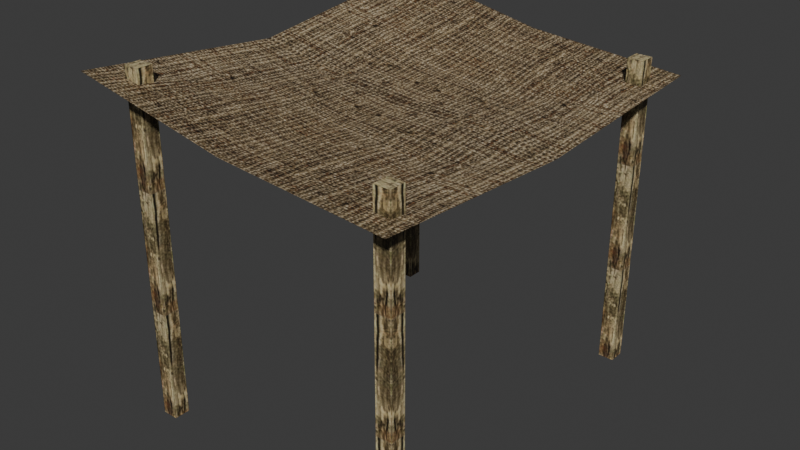 # Source: source.blend  (saved by Blender 5.2.45; exported with 4.5.12 LTS)
import bpy
from mathutils import Matrix  # noqa: F401  (used for matrix-valued properties, if any)

bpy.ops.wm.read_factory_settings(use_empty=True)
scene = bpy.context.scene
scene.name = 'Tent01'

# ---- collections
col_collection = bpy.data.collections.new('Collection'); scene.collection.children.link(col_collection)

# ---- images (referenced by path relative to the original .blend; pixels are not part of the script)
import os
ASSET_DIR = os.environ.get("B2B_ASSET_DIR", "")  # directory of the original .blend (textures are referenced by path, not embedded)
HERE = os.path.dirname(os.path.abspath(__file__))  # packed textures are extracted next to this script under _unpacked/

def load_image(name, relpath, width, height, colorspace="sRGB"):
    """Load a texture the original file referenced (path relative to the .blend, or extracted next to this script)."""
    p = next((c for c in (os.path.join(HERE, relpath), os.path.join(ASSET_DIR, relpath)) if relpath and os.path.exists(c)), "")
    if p:
        img = bpy.data.images.load(p, check_existing=True)
        img.name = name
    else:  # same state as the original file: an image datablock whose file is absent (Cycles renders it pink)
        img = bpy.data.images.new(name, width, height)
        img.source = "FILE"
        img.filepath = "//" + (relpath or name)
    img.colorspace_settings.name = colorspace
    return img
img_tile_house01_jpg = load_image('tile_house01.jpg', '_unpacked/tile_house01.3d553223.jpg', 512, 512, 'sRGB')
img_tile_ston06_jpg = load_image('tile_ston06.jpg', '_unpacked/tile_ston06.0e0744a0.jpg', 128, 128, 'sRGB')

# ---- materials (node trees are filled in below, after node groups)
mat_tile_house01_jpg = bpy.data.materials.new('tile_house01.jpg')
mat_tile_house01_jpg.diffuse_color = (0.9253, 0.8888, 0.8671, 1.0)
mat_tile_ston06_jpg = bpy.data.materials.new('tile_ston06.jpg')
mat_tile_ston06_jpg.diffuse_color = (0.7096, 0.942, 0.6833, 1.0)

# ---- material node trees
mat_tile_house01_jpg.use_nodes = True; mat_tile_house01_jpg.node_tree.nodes.clear()
_N = mat_tile_house01_jpg.node_tree.nodes; _L = mat_tile_house01_jpg.node_tree.links
n0 = _N.new('ShaderNodeBsdfPrincipled'); n0.name = 'Principled BSDF'; n0.location = (-200, 100)
n0.inputs[10].default_value = 0.005
n1 = _N.new('ShaderNodeOutputMaterial'); n1.name = 'Material Output'; n1.location = (200, 100)
n2 = _N.new('ShaderNodeTexImage'); n2.name = 'Image Texture'; n2.location = (-600, 100)
n2.image = img_tile_house01_jpg
_L.new(n0.outputs[0], n1.inputs[0])
_L.new(n2.outputs[0], n0.inputs[0])
n1.is_active_output = True
mat_tile_ston06_jpg.use_nodes = True; mat_tile_ston06_jpg.node_tree.nodes.clear()
_N = mat_tile_ston06_jpg.node_tree.nodes; _L = mat_tile_ston06_jpg.node_tree.links
n0 = _N.new('ShaderNodeBsdfPrincipled'); n0.name = 'Principled BSDF'; n0.location = (-200, 100)
n0.inputs[10].default_value = 0.005
n1 = _N.new('ShaderNodeOutputMaterial'); n1.name = 'Material Output'; n1.location = (200, 100)
n2 = _N.new('ShaderNodeTexImage'); n2.name = 'Image Texture'; n2.location = (-600, 100)
n2.image = img_tile_ston06_jpg
_L.new(n0.outputs[0], n1.inputs[0])
_L.new(n2.outputs[0], n0.inputs[0])
n1.is_active_output = True

# ---- world
world_world = bpy.data.worlds.new('World'); scene.world = world_world
world_world.use_nodes = True; world_world.node_tree.nodes.clear()
_N = world_world.node_tree.nodes; _L = world_world.node_tree.links
n0 = _N.new('ShaderNodeOutputWorld'); n0.name = 'World Output'; n0.location = (200, 100)
n1 = _N.new('ShaderNodeBackground'); n1.name = 'Background'; n1.location = (-200, 100)
n1.inputs[0].default_value = (0.05088, 0.05088, 0.05088, 1.0)
_L.new(n1.outputs[0], n0.inputs[0])
n0.is_active_output = True
world_world.color = (0.05088, 0.05088, 0.05088)
world_world.sun_shadow_jitter_overblur = 0.0

# ---- meshes
me_tent01 = bpy.data.meshes.new('Tent01')
me_tent01.from_pydata([(-154.2, -201.2, 326.9), (-0.5609, -201.2, 296.9), (-151.6, -197.8, 326.1), (-154.2, -0.444, 304.2), (156.0, -201.2, 284.2), (87.97, -77.79, 276.5), (88.04, -0.4587, 280.7), (-0.6979, -0.444, 281.8), (-0.4969, -77.95, 284.3), (-87.59, 91.32, 302.1), (-154.2, 200.3, 326.9), (-0.5609, 200.3, 296.9), (87.97, 91.05, 277.1), (156.0, 200.3, 284.2), (-0.4969, 91.13, 284.3), (156.0, -0.444, 271.4), (-87.68, -0.4587, 290.3), (-88.45, -77.84, 297.7), (124.1, -161.0, 304.7), (124.1, -176.4, 304.7), (139.5, -176.4, 304.7), (139.5, -161.0, 304.7), (124.1, -161.0, -1.374), (124.1, -176.4, -1.374), (124.3, -176.4, -0.3757), (124.3, -161.1, -0.3757), (124.3, -176.4, 303.7), (124.3, -161.1, 303.7), (139.5, -176.4, -1.374), (139.5, -176.2, -0.3757), (124.1, -176.2, -0.3757), (139.5, -176.2, 303.7), (124.1, -176.2, 303.7), (139.5, -161.0, -1.374), (124.1, 158.5, 304.7), (139.5, 158.5, 304.7), (139.5, 174.0, 304.7), (124.1, 174.0, 304.7), (124.1, 158.5, -1.374), (139.5, 158.5, -1.374), (139.5, 158.8, -0.3757), (124.1, 158.8, -0.3757), (139.5, 158.8, 303.7), (124.1, 158.8, 303.7), (139.5, 174.0, -1.374), (139.3, 173.9, -0.3757), (139.3, 158.6, -0.3757), (139.3, 173.9, 303.7), (139.3, 158.6, 303.7), (124.1, 174.0, -1.374), (-131.9, -176.4, 330.4), (-116.5, -176.4, 330.4), (-116.5, -161.0, 330.4), (-131.9, -161.0, 330.4), (-131.9, -176.4, -1.374), (-116.5, -176.4, -1.374), (-116.5, -176.2, -0.3755), (-131.9, -176.2, -0.3755), (-116.5, -176.2, 329.4), (-131.9, -176.2, 329.4), (-116.5, -161.0, -1.374), (-116.7, -161.0, -0.3755), (-116.7, -176.4, -0.3755), (-116.7, -161.0, 329.4), (-116.7, -176.4, 329.4), (-131.9, -161.0, -1.374), (-131.9, 174.0, 330.4), (-131.9, 158.5, 330.4), (-116.5, 158.5, 330.4), (-116.5, 174.0, 330.4), (-131.9, 174.0, -1.374), (-131.9, 158.5, -1.374), (-131.7, 158.6, -0.3755), (-131.7, 173.9, -0.3755), (-131.7, 158.6, 329.4), (-131.7, 173.9, 329.4), (-116.5, 158.5, -1.374), (-116.5, 158.8, -0.3755), (-131.9, 158.8, -0.3755), (-116.5, 158.8, 329.4), (-131.9, 158.8, 329.4), (-116.5, 174.0, -1.374)], [], [(0, 1, 2), (2, 3, 0), (1, 4, 5), (6, 7, 8), (3, 9, 10), (11, 10, 9), (7, 6, 12), (13, 11, 14), (15, 6, 5), (12, 15, 13), (16, 3, 17), (2, 1, 8), (7, 16, 17), (16, 7, 14), (7, 17, 8), (17, 3, 2), (8, 17, 2), (6, 8, 5), (5, 8, 1), (15, 5, 4), (11, 9, 14), (3, 16, 9), (14, 9, 16), (13, 14, 12), (12, 14, 7), (6, 15, 12), (18, 19, 20), (20, 21, 18), (22, 23, 24), (24, 25, 22), (23, 19, 26), (26, 24, 23), (19, 18, 27), (27, 26, 19), (18, 22, 25), (25, 27, 18), (25, 24, 26), (26, 27, 25), (23, 28, 29), (29, 30, 23), (28, 20, 31), (31, 29, 28), (20, 19, 32), (32, 31, 20), (19, 23, 30), (30, 32, 19), (30, 29, 31), (31, 32, 30), (28, 33, 21), (21, 20, 28), (33, 22, 18), (18, 21, 33), (34, 35, 36), (36, 37, 34), (38, 39, 40), (40, 41, 38), (39, 35, 42), (42, 40, 39), (35, 34, 43), (43, 42, 35), (34, 38, 41), (41, 43, 34), (41, 40, 42), (42, 43, 41), (39, 44, 45), (45, 46, 39), (44, 36, 47), (47, 45, 44), (36, 35, 48), (48, 47, 36), (35, 39, 46), (46, 48, 35), (46, 45, 47), (47, 48, 46), (44, 49, 37), (37, 36, 44), (49, 38, 34), (34, 37, 49), (50, 51, 52), (52, 53, 50), (54, 55, 56), (56, 57, 54), (55, 51, 58), (58, 56, 55), (51, 50, 59), (59, 58, 51), (50, 54, 57), (57, 59, 50), (57, 56, 58), (58, 59, 57), (55, 60, 61), (61, 62, 55), (60, 52, 63), (63, 61, 60), (52, 51, 64), (64, 63, 52), (51, 55, 62), (62, 64, 51), (62, 61, 63), (63, 64, 62), (60, 65, 53), (53, 52, 60), (65, 54, 50), (50, 53, 65), (66, 67, 68), (68, 69, 66), (70, 71, 72), (72, 73, 70), (71, 67, 74), (74, 72, 71), (67, 66, 75), (75, 74, 67), (66, 70, 73), (73, 75, 66), (73, 72, 74), (74, 75, 73), (71, 76, 77), (77, 78, 71), (76, 68, 79), (79, 77, 76), (68, 67, 80), (80, 79, 68), (67, 71, 78), (78, 80, 67), (78, 77, 79), (79, 80, 78), (76, 81, 69), (69, 68, 76), (81, 70, 66), (66, 69, 81)])
me_tent01.polygons.foreach_set('use_smooth', [True] * 130)
me_tent01.polygons.foreach_set('material_index', [0, 0, 0, 0, 0, 0, 0, 0, 0, 0, 0, 0, 0, 0, 0, 0, 0, 0, 0, 0, 0, 0, 0, 0, 0, 0, 1, 1, 1, 1, 1, 1, 1, 1, 1, 1, 1, 1, 1, 1, 1, 1, 1, 1, 1, 1, 1, 1, 1, 1, 1, 1, 1, 1, 1, 1, 1, 1, 1, 1, 1, 1, 1, 1, 1, 1, 1, 1, 1, 1, 1, 1, 1, 1, 1, 1, 1, 1, 1, 1, 1, 1, 1, 1, 1, 1, 1, 1, 1, 1, 1, 1, 1, 1, 1, 1, 1, 1, 1, 1, 1, 1, 1, 1, 1, 1, 1, 1, 1, 1, 1, 1, 1, 1, 1, 1, 1, 1, 1, 1, 1, 1, 1, 1, 1, 1, 1, 1, 1, 1])
_k = set([(18, 19), (18, 21), (18, 22), (18, 27), (19, 20), (19, 23), (19, 26), (19, 32), (20, 21), (20, 28), (20, 31), (21, 33), (22, 25), (23, 24), (23, 30), (24, 25), (24, 26), (25, 27), (26, 27), (28, 29), (29, 30), (29, 31), (30, 32), (31, 32), (34, 35), (34, 37), (34, 38), (34, 43), (35, 36), (35, 39), (35, 42), (35, 48), (36, 37), (36, 44), (36, 47), (37, 49), (38, 41), (39, 40), (39, 46), (40, 41), (40, 42), (41, 43), (42, 43), (44, 45), (45, 46), (45, 47), (46, 48), (47, 48), (50, 51), (50, 53), (50, 54), (50, 59), (51, 52), (51, 55), (51, 58), (51, 64), (52, 53), (52, 60), (52, 63), (53, 65), (54, 57), (55, 56), (55, 62), (56, 57), (56, 58), (57, 59), (58, 59), (60, 61), (61, 62), (61, 63), (62, 64), (63, 64), (66, 67), (66, 69), (66, 70), (66, 75), (67, 68), (67, 71), (67, 74), (67, 80), (68, 69), (68, 76), (68, 79), (69, 81), (70, 73), (71, 72), (71, 78), (72, 73), (72, 74), (73, 75), (74, 75), (76, 77), (77, 78), (77, 79), (78, 80), (79, 80)])
me_tent01.attributes.new('sharp_edge', 'BOOLEAN', 'EDGE').data.foreach_set('value', [ (min(e.vertices), max(e.vertices)) in _k for e in me_tent01.edges])
_uv = me_tent01.uv_layers.new(name='Float2')
_uv.uv.foreach_set('vector', [0.9793, 1.0, 0.9793, 0.5142, 0.9623, 0.9921, 0.9623, 0.9921, -0.0144, 1.0, 0.9793, 1.0, 0.9793, 0.5142, 0.9793, 0.9981, 0.3623, 0.7828, -0.0145, 0.783, -0.0144, 0.5147, 0.3631, 0.514, -0.0144, 1.0, 0.4445, 0.7896, 0.9895, 1.0, 0.9895, 0.5142, 0.9895, 1.0, 0.4445, 0.7896, -0.0144, 0.5147, -0.0145, 0.783, 0.4432, 0.7828, 0.9895, 0.9981, 0.9895, 0.5142, 0.4436, 0.514, -0.0144, 0.9981, -0.0145, 0.783, 0.3623, 0.7828, 0.4432, 0.7828, -0.0144, 0.9981, 0.9895, 0.9981, -0.0145, 0.7899, -0.0144, 1.0, 0.3625, 0.7924, 0.9623, 0.9921, 0.9793, 0.5142, 0.3631, 0.514, -0.0144, 0.5147, -0.0145, 0.7899, 0.3625, 0.7924, -0.0145, 0.7899, -0.0144, 0.5147, 0.4436, 0.514, -0.0144, 0.5147, 0.3625, 0.7924, 0.3631, 0.514, 0.3625, 0.7924, -0.0144, 1.0, 0.9623, 0.9921, 0.3631, 0.514, 0.3625, 0.7924, 0.9623, 0.9921, -0.0145, 0.783, 0.3631, 0.514, 0.3623, 0.7828, 0.3623, 0.7828, 0.3631, 0.514, 0.9793, 0.5142, -0.0144, 0.9981, 0.3623, 0.7828, 0.9793, 0.9981, 0.9895, 0.5142, 0.4445, 0.7896, 0.4436, 0.514, -0.0144, 1.0, -0.0145, 0.7899, 0.4445, 0.7896, 0.4436, 0.514, 0.4445, 0.7896, -0.0145, 0.7899, 0.9895, 0.9981, 0.4436, 0.514, 0.4432, 0.7828, 0.4432, 0.7828, 0.4436, 0.514, -0.0144, 0.5147, -0.0145, 0.783, -0.0144, 0.9981, 0.4432, 0.7828, 0.0128, 0.8307, 0.1583, 0.8307, 0.1583, 0.9761, 0.1583, 0.9761, 0.0128, 0.9761, 0.0128, 0.8307, 0.0005, -0.9286, 0.1491, -0.9286, 0.1486, -0.9193, 0.1486, -0.9193, 0.000985, -0.9193, 0.0005, -0.9286, 0.1491, -0.9286, 0.1491, 1.929, 0.1486, 1.919, 0.1486, 1.919, 0.1486, -0.9193, 0.1491, -0.9286, 0.1491, 1.929, 0.0005, 1.929, 0.000985, 1.919, 0.000985, 1.919, 0.1486, 1.919, 0.1491, 1.929, 0.0005, 1.929, 0.0005, -0.9286, 0.000985, -0.9193, 0.000985, -0.9193, 0.000985, 1.919, 0.0005, 1.929, 0.000985, -0.9193, 0.1486, -0.9193, 0.1486, 1.919, 0.1486, 1.919, 0.000985, 1.919, 0.000985, -0.9193, 0.1491, -0.9286, 0.2969, -0.9286, 0.2964, -0.9193, 0.2964, -0.9193, 0.1496, -0.9193, 0.1491, -0.9286, 0.2969, -0.9286, 0.2969, 1.929, 0.2964, 1.919, 0.2964, 1.919, 0.2964, -0.9193, 0.2969, -0.9286, 0.2969, 1.929, 0.1491, 1.929, 0.1496, 1.919, 0.1496, 1.919, 0.2964, 1.919, 0.2969, 1.929, 0.1491, 1.929, 0.1491, -0.9286, 0.1496, -0.9193, 0.1496, -0.9193, 0.1496, 1.919, 0.1491, 1.929, 0.1496, -0.9193, 0.2964, -0.9193, 0.2964, 1.919, 0.2964, 1.919, 0.1496, 1.919, 0.1496, -0.9193, 0.2969, -0.9286, 0.1483, -0.9286, 0.1483, 1.929, 0.1483, 1.929, 0.2969, 1.929, 0.2969, -0.9286, 0.1483, -0.9286, 0.0005, -0.9286, 0.0005, 1.929, 0.0005, 1.929, 0.1483, 1.929, 0.1483, -0.9286, 0.0128, 0.8307, 0.1583, 0.8307, 0.1583, 0.9761, 0.1583, 0.9761, 0.0128, 0.9761, 0.0128, 0.8307, 0.0005, -0.9286, 0.1491, -0.9286, 0.1486, -0.9193, 0.1486, -0.9193, 0.000985, -0.9193, 0.0005, -0.9286, 0.1491, -0.9286, 0.1491, 1.929, 0.1486, 1.919, 0.1486, 1.919, 0.1486, -0.9193, 0.1491, -0.9286, 0.1491, 1.929, 0.0005, 1.929, 0.000985, 1.919, 0.000985, 1.919, 0.1486, 1.919, 0.1491, 1.929, 0.0005, 1.929, 0.0005, -0.9286, 0.000985, -0.9193, 0.000985, -0.9193, 0.000985, 1.919, 0.0005, 1.929, 0.000985, -0.9193, 0.1486, -0.9193, 0.1486, 1.919, 0.1486, 1.919, 0.000985, 1.919, 0.000985, -0.9193, 0.1491, -0.9286, 0.2969, -0.9286, 0.2964, -0.9193, 0.2964, -0.9193, 0.1496, -0.9193, 0.1491, -0.9286, 0.2969, -0.9286, 0.2969, 1.929, 0.2964, 1.919, 0.2964, 1.919, 0.2964, -0.9193, 0.2969, -0.9286, 0.2969, 1.929, 0.1491, 1.929, 0.1496, 1.919, 0.1496, 1.919, 0.2964, 1.919, 0.2969, 1.929, 0.1491, 1.929, 0.1491, -0.9286, 0.1496, -0.9193, 0.1496, -0.9193, 0.1496, 1.919, 0.1491, 1.929, 0.1496, -0.9193, 0.2964, -0.9193, 0.2964, 1.919, 0.2964, 1.919, 0.1496, 1.919, 0.1496, -0.9193, 0.2969, -0.9286, 0.1483, -0.9286, 0.1483, 1.929, 0.1483, 1.929, 0.2969, 1.929, 0.2969, -0.9286, 0.1483, -0.9286, 0.0005, -0.9286, 0.0005, 1.929, 0.0005, 1.929, 0.1483, 1.929, 0.1483, -0.9286, 0.0128, 0.8307, 0.1583, 0.8307, 0.1583, 0.9761, 0.1583, 0.9761, 0.0128, 0.9761, 0.0128, 0.8307, 0.0005, -0.9286, 0.1491, -0.9286, 0.1487, -0.92, 0.1487, -0.92, 0.000947, -0.92, 0.0005, -0.9286, 0.1491, -0.9286, 0.1491, 1.929, 0.1487, 1.92, 0.1487, 1.92, 0.1487, -0.92, 0.1491, -0.9286, 0.1491, 1.929, 0.0005, 1.929, 0.000947, 1.92, 0.000947, 1.92, 0.1487, 1.92, 0.1491, 1.929, 0.0005, 1.929, 0.0005, -0.9286, 0.000947, -0.92, 0.000947, -0.92, 0.000947, 1.92, 0.0005, 1.929, 0.000947, -0.92, 0.1487, -0.92, 0.1487, 1.92, 0.1487, 1.92, 0.000947, 1.92, 0.000947, -0.92, 0.1491, -0.9286, 0.2969, -0.9286, 0.2965, -0.92, 0.2965, -0.92, 0.1495, -0.92, 0.1491, -0.9286, 0.2969, -0.9286, 0.2969, 1.929, 0.2965, 1.92, 0.2965, 1.92, 0.2965, -0.92, 0.2969, -0.9286, 0.2969, 1.929, 0.1491, 1.929, 0.1495, 1.92, 0.1495, 1.92, 0.2965, 1.92, 0.2969, 1.929, 0.1491, 1.929, 0.1491, -0.9286, 0.1495, -0.92, 0.1495, -0.92, 0.1495, 1.92, 0.1491, 1.929, 0.1495, -0.92, 0.2965, -0.92, 0.2965, 1.92, 0.2965, 1.92, 0.1495, 1.92, 0.1495, -0.92, 0.2969, -0.9286, 0.1483, -0.9286, 0.1483, 1.929, 0.1483, 1.929, 0.2969, 1.929, 0.2969, -0.9286, 0.1483, -0.9286, 0.0005, -0.9286, 0.0005, 1.929, 0.0005, 1.929, 0.1483, 1.929, 0.1483, -0.9286, 0.0128, 0.8307, 0.1583, 0.8307, 0.1583, 0.9761, 0.1583, 0.9761, 0.0128, 0.9761, 0.0128, 0.8307, 0.0005, -0.9286, 0.1491, -0.9286, 0.1487, -0.92, 0.1487, -0.92, 0.000947, -0.92, 0.0005, -0.9286, 0.1491, -0.9286, 0.1491, 1.929, 0.1487, 1.92, 0.1487, 1.92, 0.1487, -0.92, 0.1491, -0.9286, 0.1491, 1.929, 0.0005, 1.929, 0.000947, 1.92, 0.000947, 1.92, 0.1487, 1.92, 0.1491, 1.929, 0.0005, 1.929, 0.0005, -0.9286, 0.000947, -0.92, 0.000947, -0.92, 0.000947, 1.92, 0.0005, 1.929, 0.000947, -0.92, 0.1487, -0.92, 0.1487, 1.92, 0.1487, 1.92, 0.000947, 1.92, 0.000947, -0.92, 0.1491, -0.9286, 0.2969, -0.9286, 0.2965, -0.92, 0.2965, -0.92, 0.1495, -0.92, 0.1491, -0.9286, 0.2969, -0.9286, 0.2969, 1.929, 0.2965, 1.92, 0.2965, 1.92, 0.2965, -0.92, 0.2969, -0.9286, 0.2969, 1.929, 0.1491, 1.929, 0.1495, 1.92, 0.1495, 1.92, 0.2965, 1.92, 0.2969, 1.929, 0.1491, 1.929, 0.1491, -0.9286, 0.1495, -0.92, 0.1495, -0.92, 0.1495, 1.92, 0.1491, 1.929, 0.1495, -0.92, 0.2965, -0.92, 0.2965, 1.92, 0.2965, 1.92, 0.1495, 1.92, 0.1495, -0.92, 0.2969, -0.9286, 0.1483, -0.9286, 0.1483, 1.929, 0.1483, 1.929, 0.2969, 1.929, 0.2969, -0.9286, 0.1483, -0.9286, 0.0005, -0.9286, 0.0005, 1.929, 0.0005, 1.929, 0.1483, 1.929, 0.1483, -0.9286])
me_tent01.materials.append(mat_tile_house01_jpg)
me_tent01.materials.append(mat_tile_ston06_jpg)
me_tent01.update()
me_tent01.normals_split_custom_set([tuple(v) for v in zip(*[iter([0.1671, 0.09269, 0.9816, 0.1375, 0.09549, 0.9859, 0.1801, 0.11, 0.9775, 0.1801, 0.11, 0.9775, 0.1928, 0.01558, 0.9811, 0.1671, 0.09269, 0.9816, 0.1375, 0.09549, 0.9859, 0.04221, 0.0848, 0.9955, 0.07888, 0.0332, 0.9963, 0.07659, 0.0006991, 0.9971, 0.07529, 0.02348, 0.9969, 0.1131, 0.06153, 0.9917, 0.1928, 0.01558, 0.9811, 0.1942, -0.1158, 0.9741, 0.1866, -0.1083, 0.9764, 0.1566, -0.1109, 0.9814, 0.1866, -0.1083, 0.9764, 0.1942, -0.1158, 0.9741, 0.07529, 0.02348, 0.9969, 0.07659, 0.0006991, 0.9971, 0.0618, -0.0259, 0.9978, 0.05346, -0.09728, 0.9938, 0.1566, -0.1109, 0.9814, 0.1229, -0.0872, 0.9886, 0.06843, -0.003694, 0.9976, 0.07659, 0.0006991, 0.9971, 0.07888, 0.0332, 0.9963, 0.0618, -0.0259, 0.9978, 0.06843, -0.003694, 0.9976, 0.05346, -0.09728, 0.9938, 0.1606, -0.0189, 0.9868, 0.1928, 0.01558, 0.9811, 0.1654, 0.09649, 0.9815, 0.1801, 0.11, 0.9775, 0.1375, 0.09549, 0.9859, 0.1131, 0.06153, 0.9917, 0.07529, 0.02348, 0.9969, 0.1606, -0.0189, 0.9868, 0.1654, 0.09649, 0.9815, 0.1606, -0.0189, 0.9868, 0.07529, 0.02348, 0.9969, 0.1229, -0.0872, 0.9886, 0.07529, 0.02348, 0.9969, 0.1654, 0.09649, 0.9815, 0.1131, 0.06153, 0.9917, 0.1654, 0.09649, 0.9815, 0.1928, 0.01558, 0.9811, 0.1801, 0.11, 0.9775, 0.1131, 0.06153, 0.9917, 0.1654, 0.09649, 0.9815, 0.1801, 0.11, 0.9775, 0.07659, 0.0006991, 0.9971, 0.1131, 0.06153, 0.9917, 0.07888, 0.0332, 0.9963, 0.07888, 0.0332, 0.9963, 0.1131, 0.06153, 0.9917, 0.1375, 0.09549, 0.9859, 0.06843, -0.003694, 0.9976, 0.07888, 0.0332, 0.9963, 0.04221, 0.0848, 0.9955, 0.1566, -0.1109, 0.9814, 0.1942, -0.1158, 0.9741, 0.1229, -0.0872, 0.9886, 0.1928, 0.01558, 0.9811, 0.1606, -0.0189, 0.9868, 0.1942, -0.1158, 0.9741, 0.1229, -0.0872, 0.9886, 0.1942, -0.1158, 0.9741, 0.1606, -0.0189, 0.9868, 0.05346, -0.09728, 0.9938, 0.1229, -0.0872, 0.9886, 0.0618, -0.0259, 0.9978, 0.0618, -0.0259, 0.9978, 0.1229, -0.0872, 0.9886, 0.07529, 0.02348, 0.9969, 0.07659, 0.0006991, 0.9971, 0.06843, -0.003694, 0.9976, 0.0618, -0.0259, 0.9978, 0.0, 0.0, 1.0, 0.0, 0.0, 1.0, 0.0, 0.0, 1.0, 0.0, 0.0, 1.0, 0.0, 0.0, 1.0, 0.0, 0.0, 1.0, -0.9701, 0.0, 0.2428, -0.9701, 0.0, 0.2428, -0.9701, 0.0, 0.2428, -0.9701, 0.0, 0.2428, -0.9701, 0.0, 0.2428, -0.9701, 0.0, 0.2428, -0.1976, 0.9803, 0.0, -0.1976, 0.9803, 0.0, -0.1976, 0.9803, 0.0, -0.1976, 0.9803, 0.0, -0.1976, 0.9803, 0.0, -0.1976, 0.9803, 0.0, -0.9701, 0.0, -0.2428, -0.9701, 0.0, -0.2428, -0.9701, 0.0, -0.2428, -0.9701, 0.0, -0.2428, -0.9701, 0.0, -0.2428, -0.9701, 0.0, -0.2428, -0.1976, -0.9803, 0.0, -0.1976, -0.9803, 0.0, -0.1976, -0.9803, 0.0, -0.1976, -0.9803, 0.0, -0.1976, -0.9803, 0.0, -0.1976, -0.9803, 0.0, -1.0, 0.0, 0.0, -1.0, 0.0, 0.0, -1.0, 0.0, 0.0, -1.0, 0.0, 0.0, -1.0, 0.0, 0.0, -1.0, 0.0, 0.0, 0.0, -0.9701, 0.2428, 0.0, -0.9701, 0.2428, 0.0, -0.9701, 0.2428, 0.0, -0.9701, 0.2428, 0.0, -0.9701, 0.2428, 0.0, -0.9701, 0.2428, -0.9803, -0.1976, 0.0, -0.9803, -0.1978, 0.0, -0.9803, -0.1978, 0.0, -0.9803, -0.1978, 0.0, -0.9803, -0.1976, 0.0, -0.9803, -0.1976, 0.0, 0.0, -0.9701, -0.2428, 0.0, -0.9701, -0.2428, 0.0, -0.9701, -0.2428, 0.0, -0.9701, -0.2428, 0.0, -0.9701, -0.2428, 0.0, -0.9701, -0.2428, 0.9803, -0.1976, 0.0, 0.9803, -0.1976, 0.0, 0.9803, -0.1976, 0.0, 0.9803, -0.1976, 0.0, 0.9803, -0.1976, 0.0, 0.9803, -0.1976, 0.0, 0.0, -1.0, 0.0, 0.0, -1.0, 0.0, 0.0, -1.0, 0.0, 0.0, -1.0, 0.0, 0.0, -1.0, 0.0, 0.0, -1.0, 0.0, 1.0, 0.0, 0.0, 1.0, 0.0, 0.0, 1.0, 0.0, 0.0, 1.0, 0.0, 0.0, 1.0, 0.0, 0.0, 1.0, 0.0, 0.0, 0.0, 1.0, 0.0, 0.0, 1.0, 0.0, 0.0, 1.0, 0.0, 0.0, 1.0, 0.0, 0.0, 1.0, 0.0, 0.0, 1.0, 0.0, 0.0, 0.0, 1.0, 0.0, 0.0, 1.0, 0.0, 0.0, 1.0, 0.0, 0.0, 1.0, 0.0, 0.0, 1.0, 0.0, 0.0, 1.0, 0.0, -0.9701, 0.2428, 0.0, -0.9701, 0.2428, 0.0, -0.9701, 0.2428, 0.0, -0.9701, 0.2428, 0.0, -0.9701, 0.2428, 0.0, -0.9701, 0.2428, -0.9803, -0.1976, 0.0, -0.9803, -0.1977, 0.0, -0.9803, -0.1977, 0.0, -0.9803, -0.1977, 0.0, -0.9803, -0.1976, 0.0, -0.9803, -0.1976, 0.0, 0.0, -0.9701, -0.2428, 0.0, -0.9701, -0.2428, 0.0, -0.9701, -0.2428, 0.0, -0.9701, -0.2428, 0.0, -0.9701, -0.2428, 0.0, -0.9701, -0.2428, 0.9803, -0.1976, 0.0, 0.9803, -0.1977, 0.0, 0.9803, -0.1977, 0.0, 0.9803, -0.1977, 0.0, 0.9803, -0.1976, 0.0, 0.9803, -0.1976, 0.0, 0.0, -1.0, 0.0, 0.0, -1.0, 0.0, 0.0, -1.0, 0.0, 0.0, -1.0, 0.0, 0.0, -1.0, 0.0, 0.0, -1.0, 0.0, 0.9701, 0.0, 0.2428, 0.9701, 0.0, 0.2428, 0.9701, 0.0, 0.2428, 0.9701, 0.0, 0.2428, 0.9701, 0.0, 0.2428, 0.9701, 0.0, 0.2428, 0.1976, -0.9803, 0.0, 0.1976, -0.9803, 0.0, 0.1976, -0.9803, 0.0, 0.1976, -0.9803, 0.0, 0.1976, -0.9803, 0.0, 0.1976, -0.9803, 0.0, 0.9701, 0.0, -0.2428, 0.9701, 0.0, -0.2428, 0.9701, 0.0, -0.2428, 0.9701, 0.0, -0.2428, 0.9701, 0.0, -0.2428, 0.9701, 0.0, -0.2428, 0.1976, 0.9803, 0.0, 0.1976, 0.9803, 0.0, 0.1976, 0.9803, 0.0, 0.1976, 0.9803, 0.0, 0.1976, 0.9803, 0.0, 0.1976, 0.9803, 0.0, 1.0, 0.0, 0.0, 1.0, 0.0, 0.0, 1.0, 0.0, 0.0, 1.0, 0.0, 0.0, 1.0, 0.0, 0.0, 1.0, 0.0, 0.0, 0.0, 1.0, 0.0, 0.0, 1.0, 0.0, 0.0, 1.0, 0.0, 0.0, 1.0, 0.0, 0.0, 1.0, 0.0, 0.0, 1.0, 0.0, -1.0, 0.0, 0.0, -1.0, 0.0, 0.0, -1.0, 0.0, 0.0, -1.0, 0.0, 0.0, -1.0, 0.0, 0.0, -1.0, 0.0, 0.0, 0.0, 0.0, 1.0, 0.0, 0.0, 1.0, 0.0, 0.0, 1.0, 0.0, 0.0, 1.0, 0.0, 0.0, 1.0, 0.0, 0.0, 1.0, 0.0, -0.9701, 0.2428, 0.0, -0.9701, 0.2428, 0.0, -0.9701, 0.2428, 0.0, -0.9701, 0.2428, 0.0, -0.9701, 0.2428, 0.0, -0.9701, 0.2428, -0.9832, -0.1828, 0.0, -0.9831, -0.1829, 0.0, -0.9831, -0.1829, 0.0, -0.9831, -0.1829, 0.0, -0.9832, -0.1828, 0.0, -0.9832, -0.1828, 0.0, 0.0, -0.9701, -0.2428, 0.0, -0.9701, -0.2428, 0.0, -0.9701, -0.2428, 0.0, -0.9701, -0.2428, 0.0, -0.9701, -0.2428, 0.0, -0.9701, -0.2428, 0.9831, -0.1829, 0.0, 0.9831, -0.183, 0.0, 0.9831, -0.183, 0.0, 0.9831, -0.183, 0.0, 0.9831, -0.1829, 0.0, 0.9831, -0.1829, 0.0, 0.0, -1.0, 0.0, 0.0, -1.0, 0.0, 0.0, -1.0, 0.0, 0.0, -1.0, 0.0, 0.0, -1.0, 0.0, 0.0, -1.0, 0.0, 0.9701, 0.0, 0.2428, 0.9701, 0.0, 0.2428, 0.9701, 0.0, 0.2428, 0.9701, 0.0, 0.2428, 0.9701, 0.0, 0.2428, 0.9701, 0.0, 0.2428, 0.1828, -0.9831, 0.0, 0.1828, -0.9831, 0.0, 0.1828, -0.9831, 0.0, 0.1828, -0.9831, 0.0, 0.1828, -0.9831, 0.0, 0.1828, -0.9831, 0.0, 0.9701, 0.0, -0.2428, 0.9701, 0.0, -0.2428, 0.9701, 0.0, -0.2428, 0.9701, 0.0, -0.2428, 0.9701, 0.0, -0.2428, 0.9701, 0.0, -0.2428, 0.1829, 0.9831, 0.0, 0.1829, 0.9831, 0.0, 0.1829, 0.9831, 0.0, 0.1829, 0.9831, 0.0, 0.1829, 0.9831, 0.0, 0.1829, 0.9831, 0.0, 1.0, 0.0, 0.0, 1.0, 0.0, 0.0, 1.0, 0.0, 0.0, 1.0, 0.0, 0.0, 1.0, 0.0, 0.0, 1.0, 0.0, 0.0, 0.0, 1.0, 0.0, 0.0, 1.0, 0.0, 0.0, 1.0, 0.0, 0.0, 1.0, 0.0, 0.0, 1.0, 0.0, 0.0, 1.0, 0.0, -1.0, 0.0, 0.0, -1.0, 0.0, 0.0, -1.0, 0.0, 0.0, -1.0, 0.0, 0.0, -1.0, 0.0, 0.0, -1.0, 0.0, 0.0, 0.0, 0.0, 1.0, 0.0, 0.0, 1.0, 0.0, 0.0, 1.0, 0.0, 0.0, 1.0, 0.0, 0.0, 1.0, 0.0, 0.0, 1.0, -0.9701, 0.0, 0.2428, -0.9701, 0.0, 0.2428, -0.9701, 0.0, 0.2428, -0.9701, 0.0, 0.2428, -0.9701, 0.0, 0.2428, -0.9701, 0.0, 0.2428, -0.1829, 0.9831, 0.0, -0.1829, 0.9831, 0.0, -0.1829, 0.9831, 0.0, -0.1829, 0.9831, 0.0, -0.1829, 0.9831, 0.0, -0.1829, 0.9831, 0.0, -0.9701, 0.0, -0.2428, -0.9701, 0.0, -0.2428, -0.9701, 0.0, -0.2428, -0.9701, 0.0, -0.2428, -0.9701, 0.0, -0.2428, -0.9701, 0.0, -0.2428, -0.1828, -0.9831, 0.0, -0.1828, -0.9831, 0.0, -0.1828, -0.9831, 0.0, -0.1828, -0.9831, 0.0, -0.1828, -0.9831, 0.0, -0.1828, -0.9831, 0.0, -1.0, 0.0, 0.0, -1.0, 0.0, 0.0, -1.0, 0.0, 0.0, -1.0, 0.0, 0.0, -1.0, 0.0, 0.0, -1.0, 0.0, 0.0, 0.0, -0.9701, 0.2428, 0.0, -0.9701, 0.2428, 0.0, -0.9701, 0.2428, 0.0, -0.9701, 0.2428, 0.0, -0.9701, 0.2428, 0.0, -0.9701, 0.2428, -0.9831, -0.1829, 0.0, -0.9831, -0.1828, 0.0, -0.9831, -0.1828, 0.0, -0.9831, -0.1828, 0.0, -0.9831, -0.1829, 0.0, -0.9831, -0.1829, 0.0, 0.0, -0.9701, -0.2428, 0.0, -0.9701, -0.2428, 0.0, -0.9701, -0.2428, 0.0, -0.9701, -0.2428, 0.0, -0.9701, -0.2428, 0.0, -0.9701, -0.2428, 0.9831, -0.1829, 0.0, 0.9831, -0.183, 0.0, 0.9831, -0.183, 0.0, 0.9831, -0.183, 0.0, 0.9831, -0.1829, 0.0, 0.9831, -0.1829, 0.0, 0.0, -1.0, 0.0, 0.0, -1.0, 0.0, 0.0, -1.0, 0.0, 0.0, -1.0, 0.0, 0.0, -1.0, 0.0, 0.0, -1.0, 0.0, 1.0, 0.0, 0.0, 1.0, 0.0, 0.0, 1.0, 0.0, 0.0, 1.0, 0.0, 0.0, 1.0, 0.0, 0.0, 1.0, 0.0, 0.0, 0.0, 1.0, 0.0, 0.0, 1.0, 0.0, 0.0, 1.0, 0.0, 0.0, 1.0, 0.0, 0.0, 1.0, 0.0, 0.0, 1.0, 0.0])] * 3)])
arm_tent01_skeleton = bpy.data.armatures.new('Tent01_skeleton')  # bones are not reproduced

# ---- objects
ob_tent01_skeleton = bpy.data.objects.new('Tent01_skeleton', arm_tent01_skeleton)
ob_tent01 = bpy.data.objects.new('Tent01', me_tent01)

# ---- transforms, parenting, visibility, modifiers, constraints
ob_tent01_skeleton.location = (0.0, 0.0, 0.0)
ob_tent01_skeleton.show_in_front = True
ob_tent01.parent = ob_tent01_skeleton
ob_tent01.location = (0.0, 0.0, 0.0)
_vg = ob_tent01.vertex_groups.new(name='boness01')
_vg.add([0, 1, 2, 3, 4, 10, 11, 13, 15, 18, 19, 20, 21, 22, 23, 24, 25, 26, 27, 28, 29, 30, 31, 32, 33, 34, 35, 36, 37, 38, 39, 40, 41, 42, 43, 44, 45, 46, 47, 48, 49, 50, 51, 52, 53, 54, 55, 56, 57, 58, 59, 60, 61, 62, 63, 64, 65, 66, 67, 68, 69, 70, 71, 72, 73, 74, 75, 76, 77, 78, 79, 80, 81], 1.0, 'REPLACE')
_vg = ob_tent01.vertex_groups.new(name='boness02')
_vg.add([5, 6, 7, 8, 9, 12, 14, 16, 17], 1.0, 'REPLACE')
_vg = ob_tent01.vertex_groups.new(name='boness')
_vg = ob_tent01.vertex_groups.new(name='Mesh01')
_m = ob_tent01.modifiers.new('Armature', 'ARMATURE')
_m.object = ob_tent01_skeleton

# ---- collection membership
scene.collection.objects.link(ob_tent01_skeleton)
scene.collection.objects.link(ob_tent01)

# ---- scene / render settings (as saved in the file)
scene.frame_start = 0; scene.frame_end = 35; scene.frame_set(0)
scene.render.engine = 'BLENDER_EEVEE_NEXT'
scene.render.bake_bias = 0.0
scene.render.bake_samples = 0
scene.render.compositor_device = 'GPU'
scene.eevee.use_volume_custom_range = False
scene.eevee.fast_gi_thickness_near = 0.1
scene.eevee.fast_gi_thickness_far = 0.0
scene.eevee.ray_tracing_options.screen_trace_thickness = 0.1
bpy.context.view_layer.update()

# ---- added for rendering (the .blend has no active camera and no usable light): camera, sun
cam_auto = bpy.data.cameras.new('AutoCamera')
cam_auto.lens = 50.0
cam_auto.sensor_width = 36.0
cam_auto.clip_end = 9843.47
ob_auto_camera = bpy.data.objects.new('AutoCamera', cam_auto)
scene.collection.objects.link(ob_auto_camera)
ob_auto_camera.location = (561.793, -673.504, 613.224)
ob_auto_camera.rotation_euler = (1.09748, -7.21219e-08, 0.694738)
scene.camera = ob_auto_camera
light_auto_sun = bpy.data.lights.new('AutoSun', 'SUN')
light_auto_sun.energy = 3.0
light_auto_sun.angle = 0.0523599
ob_auto_sun = bpy.data.objects.new('AutoSun', light_auto_sun)
scene.collection.objects.link(ob_auto_sun)
ob_auto_sun.rotation_euler = (0.872665, 0.174533, 0.523599)
bpy.context.view_layer.update()
